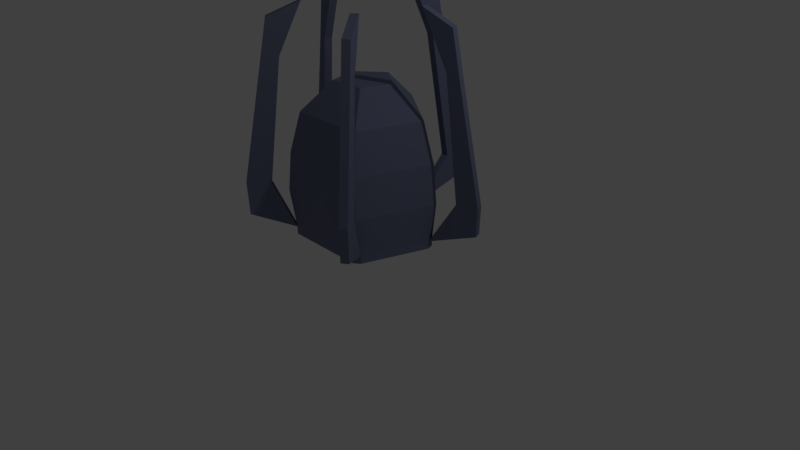 # Source: DropPod.blend  (saved by Blender 2.78.0; exported with 4.5.12 LTS)
import bpy
from mathutils import Matrix  # noqa: F401  (used for matrix-valued properties, if any)

bpy.ops.wm.read_factory_settings(use_empty=True)
scene = bpy.context.scene
scene.name = 'Scene'

# ---- collections
col_collection_1 = bpy.data.collections.new('Collection 1'); scene.collection.children.link(col_collection_1)

# ---- materials (node trees are filled in below, after node groups)
mat_basicmaterial = bpy.data.materials.new('BasicMaterial')
mat_basicmaterial.alpha_threshold = 0.0
mat_basicmaterial.use_transparent_shadow = False
mat_basicmaterial.diffuse_color = (0.1735, 0.1927, 0.3032, 1.0)
mat_basicmaterial.specular_color = (1.0, 0.7988, 0.9472)
mat_basicmaterial.roughness = 0.5
mat_basicmaterial.specular_intensity = 1.0

# ---- material node trees

# ---- world
world_world = bpy.data.worlds.new('World'); scene.world = world_world
world_world.color = (0.05088, 0.05088, 0.05088)
world_world.use_sun_shadow = False
world_world.sun_shadow_jitter_overblur = 0.0
world_world.cycles.sampling_method = 'MANUAL'

# ---- cameras
cam_camera = bpy.data.cameras.new('Camera')
cam_camera.clip_end = 100.0
cam_camera.lens = 35.0
cam_camera.sensor_width = 32.0
cam_camera.sensor_height = 18.0
cam_camera.ortho_scale = 7.314
cam_camera.dof.focus_distance = 0.0
cam_camera.dof.aperture_fstop = 128.0

# ---- lights
light_lamp = bpy.data.lights.new('Lamp', 'POINT')
light_lamp.transmission_factor = 0.0
light_lamp.cutoff_distance = 30.0
light_lamp.energy = 100.0
light_lamp.shadow_buffer_clip_start = 1.001
light_lamp.shadow_soft_size = 0.1
light_lamp.shadow_maximum_resolution = 0.006
light_lamp.use_absolute_resolution = True

# ---- meshes
me_icosphere = bpy.data.meshes.new('Icosphere')
me_icosphere.from_pydata([(-0.5296, -0.7207, 0.4472), (-0.8491, 0.281, 0.4472), (-0.4238, -0.5767, 3.246), (-0.7363, 0.2436, 3.265), (-0.8635, -1.175, 0.651), (-0.6625, -0.9015, 3.072), (-1.433, 0.4743, 0.651), (-1.087, 0.3597, 3.072), (-1.181, 0.391, 1.013), (-1.444, 0.4779, 1.017), (-0.6933, -0.9434, 1.053), (-0.8753, -1.191, 1.078), (-1.027, 0.3398, 2.562), (-1.177, 0.3895, 2.53), (-0.5858, -0.7972, 2.621), (-0.7138, -0.9714, 2.591), (0.5296, -0.7207, 0.4472), (0.8491, 0.281, 0.4472), (0.0, 0.894, 0.4472), (0.4238, -0.5767, 3.246), (0.0, 0.799, 3.264), (0.7363, 0.2436, 3.265), (0.8635, -1.175, 0.651), (0.6625, -0.9015, 3.072), (1.433, 0.4743, 0.651), (1.087, 0.3597, 3.072), (0.0, 1.717, 0.651), (0.0, 1.204, 3.072), (1.181, 0.391, 1.013), (1.444, 0.4779, 1.017), (0.0, 1.413, 0.9698), (0.0, 1.715, 0.9723), (0.6933, -0.9434, 1.053), (0.8753, -1.191, 1.078), (1.027, 0.3398, 2.562), (1.177, 0.3895, 2.53), (0.0, 1.1, 2.653), (0.0, 1.328, 2.562), (0.5858, -0.7972, 2.621), (0.7138, -0.9714, 2.591), (-0.6102, -0.6615, 0.4472), (-0.8805, 0.1861, 0.4472), (-0.5044, -0.5175, 3.246), (-0.7677, 0.1487, 3.265), (-0.9441, -1.116, 0.651), (-0.743, -0.8423, 3.072), (-1.465, 0.3794, 0.651), (-1.118, 0.2648, 3.072), (-1.213, 0.296, 1.013), (-1.476, 0.383, 1.017), (-0.7738, -0.8842, 1.053), (-0.9559, -1.132, 1.078), (-1.058, 0.2449, 2.562), (-1.208, 0.2945, 2.53), (-0.6664, -0.738, 2.621), (-0.7944, -0.9121, 2.591), (0.6102, -0.6615, 0.4472), (0.8805, 0.1861, 0.4472), (-0.1, 0.894, 0.4472), (0.5044, -0.5175, 3.246), (-0.1, 0.799, 3.264), (0.7677, 0.1487, 3.265), (0.9441, -1.116, 0.651), (0.743, -0.8423, 3.072), (1.465, 0.3794, 0.651), (1.118, 0.2648, 3.072), (-0.1, 1.717, 0.651), (-0.1, 1.204, 3.072), (1.213, 0.296, 1.013), (1.476, 0.383, 1.017), (-0.1, 1.413, 0.9698), (-0.1, 1.715, 0.9723), (0.7738, -0.8842, 1.053), (0.9559, -1.132, 1.078), (1.058, 0.2449, 2.562), (1.208, 0.2945, 2.53), (-0.1, 1.1, 2.653), (-0.1, 1.328, 2.562), (0.6664, -0.738, 2.621), (0.7944, -0.9121, 2.591), (-0.4786, -0.5652, 0.2812), (-0.4774, -0.5661, 0.2812), (-0.7164, 0.1872, 0.2812), (-0.2616, -0.3487, 0.2151), (0.478, -0.5657, 0.2812), (0.4224, 0.08101, 0.2151), (0.7173, 0.1844, 0.2812), (0.717, 0.1852, 0.2812), (-0.04738, 0.7384, 0.2812), (-0.2623, -0.3482, 0.2151), (-0.5296, -0.7207, 0.3475), (-0.6102, -0.6615, 0.3475), (-0.8491, 0.281, 0.3475), (-0.8805, 0.1861, 0.3475), (0.5296, -0.7207, 0.3475), (0.6102, -0.6615, 0.3475), (0.8491, 0.281, 0.3475), (0.8805, 0.1861, 0.3475), (1.863e-09, 0.894, 0.3475), (-0.1, 0.894, 0.3475), (0.4223, 0.08148, 0.2151), (0.2855, -0.3484, 0.2151), (-0.01537, 0.3983, 0.2151), (-0.3984, 0.08264, 0.2151), (0.3589, 0.09602, 2.323), (-0.02687, 0.3745, 2.319), (0.2346, -0.2939, 2.321), (0.8944, 0.2415, 1.444), (-0.2461, -0.2939, 2.317), (-0.5888, -0.7143, 1.437), (0.5895, -0.7143, 1.441), (-0.3705, 0.09602, 2.314), (-0.8937, 0.2415, 1.433), (-0.05135, 0.9243, 1.439), (0.6179, -0.7479, 0.937), (0.5004, -0.6087, 1.944), (-0.5028, -0.6087, 1.939), (-0.6162, -0.7479, 0.9341), (0.9372, 0.2532, 0.9391), (0.7599, 0.205, 1.948), (-0.05331, 0.9682, 0.9361), (-0.0452, 0.7862, 1.943), (-0.9355, 0.2532, 0.9316), (-0.7623, 0.205, 1.935)], [], [(14, 2, 5, 15), (8, 1, 6, 9), (12, 8, 9, 13), (0, 10, 11, 4), (3, 12, 13, 7), (10, 14, 15, 11), (38, 39, 23, 19), (28, 29, 24, 17), (36, 37, 27, 20), (34, 35, 29, 28), (18, 26, 31, 30), (16, 22, 33, 32), (21, 25, 35, 34), (30, 31, 37, 36), (32, 33, 39, 38), (54, 55, 45, 42), (48, 49, 46, 41), (52, 53, 49, 48), (40, 44, 51, 50), (43, 47, 53, 52), (50, 51, 55, 54), (78, 59, 63, 79), (68, 57, 64, 69), (76, 60, 67, 77), (74, 68, 69, 75), (58, 70, 71, 66), (56, 72, 73, 62), (61, 74, 75, 65), (70, 76, 77, 71), (72, 78, 79, 73), (2, 14, 54, 42), (36, 20, 60, 76), (1, 8, 48, 41), (15, 5, 45, 55), (5, 2, 42, 45), (0, 4, 44, 40), (9, 6, 46, 49), (6, 1, 41, 46), (3, 7, 47, 43), (27, 37, 77, 67), (20, 27, 67, 60), (26, 18, 58, 66), (8, 12, 52, 48), (13, 9, 49, 53), (18, 30, 70, 58), (31, 26, 66, 71), (10, 0, 40, 50), (4, 11, 51, 44), (12, 3, 43, 52), (7, 13, 53, 47), (30, 36, 76, 70), (37, 31, 71, 77), (14, 10, 50, 54), (11, 15, 55, 51), (38, 19, 59, 78), (28, 17, 57, 68), (23, 39, 79, 63), (19, 23, 63, 59), (22, 16, 56, 62), (24, 29, 69, 64), (17, 24, 64, 57), (25, 21, 61, 65), (34, 28, 68, 74), (29, 35, 75, 69), (16, 32, 72, 56), (33, 22, 62, 73), (21, 34, 74, 61), (35, 25, 65, 75), (32, 38, 78, 72), (39, 33, 73, 79), (41, 40, 91, 93), (84, 87, 100, 101), (1, 41, 93, 92), (18, 58, 99, 98), (58, 1, 92, 99), (17, 18, 98, 96), (16, 56, 95, 94), (0, 16, 94, 90), (56, 57, 97, 95), (40, 0, 90, 91), (57, 17, 96, 97), (80, 81, 91, 90), (82, 92, 93), (84, 94, 95), (86, 87, 97, 96), (88, 98, 99), (84, 80, 90, 94), (81, 82, 93, 91), (82, 88, 99, 92), (88, 86, 96, 98), (87, 84, 95, 97), (89, 101, 100, 85, 102, 103, 83), (80, 84, 101, 89), (82, 81, 83, 103), (87, 86, 85, 100), (88, 82, 103, 102), (86, 88, 102, 85), (81, 80, 89, 83), (16, 0, 40, 41, 1, 58, 18, 17, 57, 56), (119, 121, 105, 104), (115, 119, 104, 106), (116, 115, 106, 108), (123, 116, 108, 111), (121, 123, 111, 105), (0, 16, 114, 117), (109, 110, 115, 116), (56, 57, 118, 114), (110, 107, 119, 115), (17, 18, 120, 118), (107, 113, 121, 119), (58, 1, 122, 120), (113, 112, 123, 121), (41, 40, 117, 122), (112, 109, 116, 123), (122, 1, 41), (0, 117, 40), (114, 16, 56), (17, 118, 57), (120, 18, 58), (122, 117, 109, 112), (120, 122, 112, 113), (118, 120, 113, 107), (114, 118, 107, 110), (117, 114, 110, 109), (105, 111, 108, 106, 104)])
me_icosphere.materials.append(mat_basicmaterial)
me_icosphere.use_remesh_preserve_volume = False
me_icosphere.use_remesh_preserve_attributes = False
me_icosphere.use_mirror_vertex_groups = False
me_icosphere.update()

# ---- objects
ob_icosphere = bpy.data.objects.new('Icosphere', me_icosphere)
ob_lamp = bpy.data.objects.new('Lamp', light_lamp)
ob_camera = bpy.data.objects.new('Camera', cam_camera)

# ---- transforms, parenting, visibility, modifiers, constraints
ob_icosphere.location = (0.0, 0.0, 0.0)
ob_icosphere.lineart.crease_threshold = 0.0
ob_lamp.location = (4.076, 1.005, 5.904)
ob_lamp.rotation_euler = (0.6503, 0.05522, 1.866)
ob_lamp.lock_rotations_4d = False
ob_lamp.empty_display_type = 'ARROWS'
ob_lamp.color = (0.0, 0.0, 0.0, 0.0)
ob_lamp.lineart.crease_threshold = 0.0
ob_camera.location = (7.481, -6.508, 5.344)
ob_camera.rotation_euler = (1.109, 0.0, 0.8149)
ob_camera.lock_rotations_4d = False
ob_camera.empty_display_type = 'ARROWS'
ob_camera.color = (0.0, 0.0, 0.0, 0.0)
ob_camera.display_type = 'WIRE'
ob_camera.lineart.crease_threshold = 0.0

# ---- collection membership
col_collection_1.objects.link(ob_icosphere)
col_collection_1.objects.link(ob_lamp)
col_collection_1.objects.link(ob_camera)

# ---- scene / render settings (as saved in the file)
scene.camera = ob_camera
scene.frame_start = 1; scene.frame_end = 250; scene.frame_set(1)
scene.render.engine = 'BLENDER_EEVEE_NEXT'
scene.render.resolution_percentage = 50
scene.render.dither_intensity = 0.0
scene.cycles.use_denoising = False
scene.cycles.samples = 128
scene.cycles.sampling_pattern = 'TABULATED_SOBOL'
scene.cycles.light_sampling_threshold = 0.0
scene.cycles.use_adaptive_sampling = False
scene.cycles.use_light_tree = False
scene.cycles.blur_glossy = 0.0
scene.cycles.sample_clamp_indirect = 0.0
scene.view_settings.view_transform = 'Standard'
bpy.context.view_layer.update()
